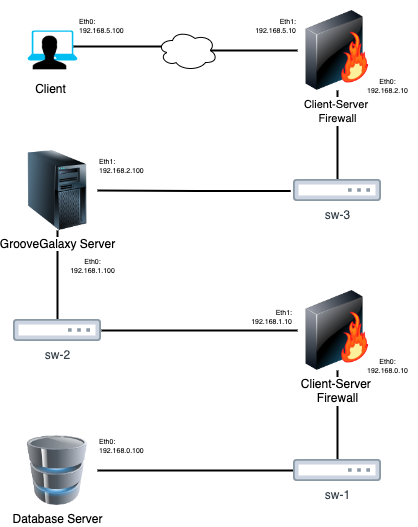

The diagram above was exported from draw.io. Its source (the exported page's mxGraphModel, read from the mxfile embedded in the PNG):
<mxGraphModel dx="1122" dy="713" grid="1" gridSize="10" guides="1" tooltips="1" connect="1" arrows="1" fold="1" page="1" pageScale="1" pageWidth="827" pageHeight="1169" math="0" shadow="0">
  <root>
    <mxCell id="0" />
    <mxCell id="1" parent="0" />
    <mxCell id="8l9UyPTrenZoe0iIgPtS-9" value="" style="verticalLabelPosition=bottom;html=1;verticalAlign=top;align=center;strokeColor=none;fillColor=#00BEF2;shape=mxgraph.azure.laptop;pointerEvents=1;" parent="1" vertex="1">
      <mxGeometry x="50" y="100" width="50" height="30" as="geometry" />
    </mxCell>
    <mxCell id="8l9UyPTrenZoe0iIgPtS-5" value="Client" style="shape=image;html=1;verticalAlign=top;verticalLabelPosition=bottom;labelBackgroundColor=#ffffff;imageAspect=0;aspect=fixed;image=https://cdn4.iconfinder.com/data/icons/ionicons/512/icon-person-128.png" parent="1" vertex="1">
      <mxGeometry x="50" y="100" width="45" height="45" as="geometry" />
    </mxCell>
    <mxCell id="8l9UyPTrenZoe0iIgPtS-34" style="edgeStyle=orthogonalEdgeStyle;rounded=0;orthogonalLoop=1;jettySize=auto;html=1;exitX=0.875;exitY=0.5;exitDx=0;exitDy=0;exitPerimeter=0;entryX=0;entryY=0.5;entryDx=0;entryDy=0;endArrow=none;endFill=0;strokeWidth=2;" parent="1" source="8l9UyPTrenZoe0iIgPtS-15" target="8l9UyPTrenZoe0iIgPtS-19" edge="1">
      <mxGeometry relative="1" as="geometry">
        <Array as="points">
          <mxPoint x="300" y="120" />
          <mxPoint x="300" y="120" />
        </Array>
      </mxGeometry>
    </mxCell>
    <mxCell id="8l9UyPTrenZoe0iIgPtS-15" value="" style="ellipse;shape=cloud;whiteSpace=wrap;html=1;" parent="1" vertex="1">
      <mxGeometry x="180" y="100" width="60" height="40" as="geometry" />
    </mxCell>
    <mxCell id="8l9UyPTrenZoe0iIgPtS-16" style="edgeStyle=orthogonalEdgeStyle;rounded=0;orthogonalLoop=1;jettySize=auto;html=1;exitX=0.919;exitY=0.531;exitDx=0;exitDy=0;exitPerimeter=0;entryX=0.07;entryY=0.4;entryDx=0;entryDy=0;entryPerimeter=0;endArrow=none;endFill=0;strokeWidth=2;" parent="1" source="8l9UyPTrenZoe0iIgPtS-9" target="8l9UyPTrenZoe0iIgPtS-15" edge="1">
      <mxGeometry relative="1" as="geometry" />
    </mxCell>
    <mxCell id="8l9UyPTrenZoe0iIgPtS-37" style="edgeStyle=orthogonalEdgeStyle;rounded=0;orthogonalLoop=1;jettySize=auto;html=1;exitX=0.5;exitY=1;exitDx=0;exitDy=0;entryX=0.5;entryY=0;entryDx=0;entryDy=0;strokeWidth=2;endArrow=none;endFill=0;" parent="1" source="8l9UyPTrenZoe0iIgPtS-19" target="8l9UyPTrenZoe0iIgPtS-49" edge="1">
      <mxGeometry relative="1" as="geometry">
        <mxPoint x="360" y="220" as="targetPoint" />
      </mxGeometry>
    </mxCell>
    <mxCell id="8l9UyPTrenZoe0iIgPtS-19" value="&lt;font style=&quot;font-size: 11px;&quot;&gt;Client-Server&amp;nbsp;&lt;br&gt;Firewall&lt;/font&gt;" style="image;html=1;image=img/lib/clip_art/networking/Firewall-page1_128x128.png" parent="1" vertex="1">
      <mxGeometry x="320" y="80" width="80" height="80" as="geometry" />
    </mxCell>
    <mxCell id="8l9UyPTrenZoe0iIgPtS-40" style="edgeStyle=orthogonalEdgeStyle;rounded=0;orthogonalLoop=1;jettySize=auto;html=1;exitX=0.5;exitY=1;exitDx=0;exitDy=0;strokeWidth=2;endArrow=none;endFill=0;entryX=0.5;entryY=0;entryDx=0;entryDy=0;" parent="1" source="8l9UyPTrenZoe0iIgPtS-20" target="8l9UyPTrenZoe0iIgPtS-50" edge="1">
      <mxGeometry relative="1" as="geometry">
        <mxPoint x="80" y="360" as="targetPoint" />
      </mxGeometry>
    </mxCell>
    <mxCell id="8l9UyPTrenZoe0iIgPtS-20" value="GrooveGalaxy Server" style="image;html=1;image=img/lib/clip_art/computers/Server_Tower_128x128.png" parent="1" vertex="1">
      <mxGeometry x="40" y="220" width="80" height="80" as="geometry" />
    </mxCell>
    <mxCell id="8l9UyPTrenZoe0iIgPtS-39" style="edgeStyle=orthogonalEdgeStyle;rounded=0;orthogonalLoop=1;jettySize=auto;html=1;strokeWidth=2;endArrow=none;endFill=0;exitX=-0.032;exitY=0.52;exitDx=0;exitDy=0;exitPerimeter=0;" parent="1" source="8l9UyPTrenZoe0iIgPtS-49" target="8l9UyPTrenZoe0iIgPtS-20" edge="1">
      <mxGeometry relative="1" as="geometry">
        <mxPoint x="320" y="260" as="sourcePoint" />
      </mxGeometry>
    </mxCell>
    <mxCell id="8l9UyPTrenZoe0iIgPtS-41" style="edgeStyle=orthogonalEdgeStyle;rounded=0;orthogonalLoop=1;jettySize=auto;html=1;exitX=1;exitY=0.5;exitDx=0;exitDy=0;entryX=0;entryY=0.5;entryDx=0;entryDy=0;strokeWidth=2;endArrow=none;endFill=0;" parent="1" source="8l9UyPTrenZoe0iIgPtS-50" target="8l9UyPTrenZoe0iIgPtS-33" edge="1">
      <mxGeometry relative="1" as="geometry">
        <mxPoint x="120" y="400" as="sourcePoint" />
      </mxGeometry>
    </mxCell>
    <mxCell id="8l9UyPTrenZoe0iIgPtS-47" style="edgeStyle=orthogonalEdgeStyle;rounded=0;orthogonalLoop=1;jettySize=auto;html=1;exitX=0.5;exitY=1;exitDx=0;exitDy=0;strokeWidth=2;endArrow=none;endFill=0;entryX=0.5;entryY=0;entryDx=0;entryDy=0;" parent="1" source="8l9UyPTrenZoe0iIgPtS-33" target="8l9UyPTrenZoe0iIgPtS-51" edge="1">
      <mxGeometry relative="1" as="geometry">
        <mxPoint x="360" y="500" as="targetPoint" />
      </mxGeometry>
    </mxCell>
    <mxCell id="8l9UyPTrenZoe0iIgPtS-33" value="Client-Server&amp;nbsp;&lt;br&gt;Firewall" style="image;html=1;image=img/lib/clip_art/networking/Firewall-page1_128x128.png" parent="1" vertex="1">
      <mxGeometry x="320" y="360" width="80" height="80" as="geometry" />
    </mxCell>
    <mxCell id="8l9UyPTrenZoe0iIgPtS-48" style="edgeStyle=orthogonalEdgeStyle;rounded=0;orthogonalLoop=1;jettySize=auto;html=1;exitX=0;exitY=0.5;exitDx=0;exitDy=0;entryX=1;entryY=0.5;entryDx=0;entryDy=0;strokeWidth=2;endArrow=none;endFill=0;" parent="1" source="8l9UyPTrenZoe0iIgPtS-51" target="8l9UyPTrenZoe0iIgPtS-46" edge="1">
      <mxGeometry relative="1" as="geometry">
        <mxPoint x="320" y="540" as="sourcePoint" />
      </mxGeometry>
    </mxCell>
    <mxCell id="8l9UyPTrenZoe0iIgPtS-46" value="Database Server" style="image;html=1;image=img/lib/clip_art/computers/Database_128x128.png" parent="1" vertex="1">
      <mxGeometry x="40" y="505" width="80" height="70" as="geometry" />
    </mxCell>
    <mxCell id="8l9UyPTrenZoe0iIgPtS-49" value="sw-3" style="image;aspect=fixed;perimeter=ellipsePerimeter;html=1;align=center;fontSize=12;verticalAlign=top;fontColor=#364149;shadow=0;dashed=0;image=img/lib/cumulus/switch_bare_metal_empty.svg;" parent="1" vertex="1">
      <mxGeometry x="316" y="249" width="88" height="22" as="geometry" />
    </mxCell>
    <mxCell id="8l9UyPTrenZoe0iIgPtS-50" value="sw-2" style="image;aspect=fixed;perimeter=ellipsePerimeter;html=1;align=center;fontSize=12;verticalAlign=top;fontColor=#364149;shadow=0;dashed=0;image=img/lib/cumulus/switch_bare_metal_empty.svg;" parent="1" vertex="1">
      <mxGeometry x="36" y="389" width="88" height="22" as="geometry" />
    </mxCell>
    <mxCell id="8l9UyPTrenZoe0iIgPtS-51" value="sw-1" style="image;aspect=fixed;perimeter=ellipsePerimeter;html=1;align=center;fontSize=12;verticalAlign=top;fontColor=#364149;shadow=0;dashed=0;image=img/lib/cumulus/switch_bare_metal_empty.svg;" parent="1" vertex="1">
      <mxGeometry x="316" y="529" width="88" height="22" as="geometry" />
    </mxCell>
    <mxCell id="ngfq7nuYpn1FkeQhISfD-1" value="&lt;p style=&quot;line-height: 50%;&quot;&gt;&lt;font style=&quot;font-size: 7px;&quot;&gt;Eth0:&lt;br&gt;192.168.5.100&lt;/font&gt;&lt;span style=&quot;font-size: medium;&quot;&gt;&lt;/span&gt;&lt;/p&gt;" style="text;html=1;align=left;verticalAlign=middle;resizable=0;points=[];autosize=1;strokeColor=none;fillColor=none;strokeWidth=0;" vertex="1" parent="1">
      <mxGeometry x="100" y="70" width="70" height="50" as="geometry" />
    </mxCell>
    <mxCell id="ngfq7nuYpn1FkeQhISfD-4" value="&lt;p style=&quot;line-height: 50%;&quot;&gt;&lt;font style=&quot;font-size: 7px;&quot;&gt;Eth1:&lt;br&gt;192.168.5.10&lt;span style=&quot;font-size: medium;&quot;&gt;&lt;/span&gt;&lt;br&gt;&lt;/font&gt;&lt;span style=&quot;font-size: medium;&quot;&gt;&lt;/span&gt;&lt;/p&gt;" style="text;html=1;align=right;verticalAlign=middle;resizable=0;points=[];autosize=1;strokeColor=none;fillColor=none;strokeWidth=0;" vertex="1" parent="1">
      <mxGeometry x="260" y="70" width="60" height="50" as="geometry" />
    </mxCell>
    <mxCell id="ngfq7nuYpn1FkeQhISfD-5" value="&lt;p style=&quot;line-height: 50%;&quot;&gt;&lt;font style=&quot;font-size: 7px;&quot;&gt;Eth0:&lt;br&gt;192.168.2.10&lt;span style=&quot;font-size: medium;&quot;&gt;&lt;/span&gt;&lt;br&gt;&lt;/font&gt;&lt;span style=&quot;font-size: medium;&quot;&gt;&lt;/span&gt;&lt;/p&gt;" style="text;html=1;align=center;verticalAlign=middle;resizable=0;points=[];autosize=1;strokeColor=none;fillColor=none;strokeWidth=0;" vertex="1" parent="1">
      <mxGeometry x="380" y="130" width="60" height="50" as="geometry" />
    </mxCell>
    <mxCell id="ngfq7nuYpn1FkeQhISfD-6" value="&lt;p style=&quot;line-height: 50%;&quot;&gt;&lt;font style=&quot;font-size: 7px;&quot;&gt;Eth1:&lt;br&gt;192.168.2.100&lt;span style=&quot;font-size: medium;&quot;&gt;&lt;/span&gt;&lt;br&gt;&lt;/font&gt;&lt;span style=&quot;font-size: medium;&quot;&gt;&lt;/span&gt;&lt;/p&gt;" style="text;html=1;align=left;verticalAlign=middle;resizable=0;points=[];autosize=1;strokeColor=none;fillColor=none;strokeWidth=0;" vertex="1" parent="1">
      <mxGeometry x="120" y="210" width="70" height="50" as="geometry" />
    </mxCell>
    <mxCell id="ngfq7nuYpn1FkeQhISfD-7" value="&lt;p style=&quot;line-height: 50%;&quot;&gt;&lt;font style=&quot;font-size: 7px;&quot;&gt;Eth0:&lt;br&gt;192.168.1.100&lt;span style=&quot;font-size: medium;&quot;&gt;&lt;/span&gt;&lt;br&gt;&lt;/font&gt;&lt;span style=&quot;font-size: medium;&quot;&gt;&lt;/span&gt;&lt;/p&gt;" style="text;html=1;align=center;verticalAlign=middle;resizable=0;points=[];autosize=1;strokeColor=none;fillColor=none;strokeWidth=0;" vertex="1" parent="1">
      <mxGeometry x="80" y="310" width="70" height="50" as="geometry" />
    </mxCell>
    <mxCell id="ngfq7nuYpn1FkeQhISfD-8" value="&lt;p style=&quot;line-height: 50%;&quot;&gt;&lt;font style=&quot;font-size: 7px;&quot;&gt;Eth1:&lt;br&gt;192.168.1.10&lt;span style=&quot;font-size: medium;&quot;&gt;&lt;/span&gt;&lt;br&gt;&lt;/font&gt;&lt;span style=&quot;font-size: medium;&quot;&gt;&lt;/span&gt;&lt;/p&gt;" style="text;html=1;align=right;verticalAlign=middle;resizable=0;points=[];autosize=1;strokeColor=none;fillColor=none;strokeWidth=0;" vertex="1" parent="1">
      <mxGeometry x="256" y="361" width="60" height="50" as="geometry" />
    </mxCell>
    <mxCell id="ngfq7nuYpn1FkeQhISfD-9" value="&lt;p style=&quot;line-height: 50%;&quot;&gt;&lt;font style=&quot;font-size: 7px;&quot;&gt;Eth0:&lt;br&gt;192.168.0.10&lt;span style=&quot;font-size: medium;&quot;&gt;&lt;/span&gt;&lt;br&gt;&lt;/font&gt;&lt;span style=&quot;font-size: medium;&quot;&gt;&lt;/span&gt;&lt;/p&gt;" style="text;html=1;align=center;verticalAlign=middle;resizable=0;points=[];autosize=1;strokeColor=none;fillColor=none;strokeWidth=0;" vertex="1" parent="1">
      <mxGeometry x="380" y="410" width="60" height="50" as="geometry" />
    </mxCell>
    <mxCell id="ngfq7nuYpn1FkeQhISfD-10" value="&lt;p style=&quot;line-height: 50%;&quot;&gt;&lt;font style=&quot;font-size: 7px;&quot;&gt;Eth0:&lt;br&gt;192.168.0.100&lt;span style=&quot;font-size: medium;&quot;&gt;&lt;/span&gt;&lt;br&gt;&lt;/font&gt;&lt;span style=&quot;font-size: medium;&quot;&gt;&lt;/span&gt;&lt;/p&gt;" style="text;html=1;align=left;verticalAlign=middle;resizable=0;points=[];autosize=1;strokeColor=none;fillColor=none;strokeWidth=0;" vertex="1" parent="1">
      <mxGeometry x="120" y="490" width="70" height="50" as="geometry" />
    </mxCell>
  </root>
</mxGraphModel>